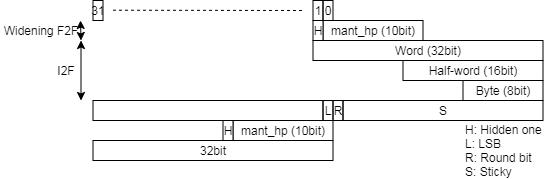

The diagram above was exported from draw.io. Its source (the exported page's mxGraphModel, read from the mxfile embedded in the PNG):
<mxGraphModel dx="1195" dy="-284" grid="1" gridSize="10" guides="1" tooltips="1" connect="1" arrows="1" fold="1" page="1" pageScale="1" pageWidth="827" pageHeight="1169" math="0" shadow="0">
  <root>
    <mxCell id="0" />
    <mxCell id="1" parent="0" />
    <mxCell id="2" value="31" style="text;html=1;fillColor=none;align=center;verticalAlign=middle;whiteSpace=wrap;rounded=0;strokeColor=#000000;" vertex="1" parent="1">
      <mxGeometry x="3479.5" y="2060" width="10" height="20" as="geometry" />
    </mxCell>
    <mxCell id="3" value="" style="endArrow=none;dashed=1;html=1;" edge="1" parent="1">
      <mxGeometry x="3479.5" y="2060" width="50" height="50" as="geometry">
        <mxPoint x="3499.5" y="2069.71" as="sourcePoint" />
        <mxPoint x="3689.5" y="2070" as="targetPoint" />
      </mxGeometry>
    </mxCell>
    <mxCell id="4" value="0" style="text;html=1;fillColor=none;align=center;verticalAlign=middle;whiteSpace=wrap;rounded=0;strokeColor=#000000;" vertex="1" parent="1">
      <mxGeometry x="3709.5" y="2060" width="10" height="20" as="geometry" />
    </mxCell>
    <mxCell id="5" value="1" style="text;html=1;fillColor=none;align=center;verticalAlign=middle;whiteSpace=wrap;rounded=0;strokeColor=#000000;" vertex="1" parent="1">
      <mxGeometry x="3699.5" y="2060" width="10" height="20" as="geometry" />
    </mxCell>
    <mxCell id="6" value="L" style="text;html=1;fillColor=none;align=center;verticalAlign=middle;whiteSpace=wrap;rounded=0;strokeColor=#000000;" vertex="1" parent="1">
      <mxGeometry x="3709.5" y="2160" width="10" height="20" as="geometry" />
    </mxCell>
    <mxCell id="7" value="R" style="text;html=1;fillColor=none;align=center;verticalAlign=middle;whiteSpace=wrap;rounded=0;strokeColor=#000000;" vertex="1" parent="1">
      <mxGeometry x="3719.5" y="2160" width="10" height="20" as="geometry" />
    </mxCell>
    <mxCell id="8" value="S" style="text;html=1;fillColor=none;align=center;verticalAlign=middle;whiteSpace=wrap;rounded=0;strokeColor=#000000;" vertex="1" parent="1">
      <mxGeometry x="3729.5" y="2160" width="200" height="20" as="geometry" />
    </mxCell>
    <mxCell id="9" value="H: Hidden one&lt;br&gt;L: LSB&lt;br&gt;R: Round bit&lt;br&gt;S: Sticky" style="text;html=1;strokeColor=none;fillColor=none;align=left;verticalAlign=middle;whiteSpace=wrap;rounded=0;" vertex="1" parent="1">
      <mxGeometry x="3849.5" y="2185" width="80" height="50" as="geometry" />
    </mxCell>
    <mxCell id="10" value="mant_hp (10bit)" style="rounded=0;whiteSpace=wrap;html=1;" vertex="1" parent="1">
      <mxGeometry x="3709.5" y="2080" width="100" height="20" as="geometry" />
    </mxCell>
    <mxCell id="11" value="mant_hp (10bit)" style="rounded=0;whiteSpace=wrap;html=1;" vertex="1" parent="1">
      <mxGeometry x="3619.5" y="2180" width="100" height="20" as="geometry" />
    </mxCell>
    <mxCell id="12" value="H" style="rounded=0;whiteSpace=wrap;html=1;" vertex="1" parent="1">
      <mxGeometry x="3609.5" y="2180" width="10" height="20" as="geometry" />
    </mxCell>
    <mxCell id="13" value="H" style="rounded=0;whiteSpace=wrap;html=1;" vertex="1" parent="1">
      <mxGeometry x="3699.5" y="2080" width="10" height="20" as="geometry" />
    </mxCell>
    <mxCell id="14" value="32bit" style="rounded=0;whiteSpace=wrap;html=1;" vertex="1" parent="1">
      <mxGeometry x="3479.5" y="2200" width="240" height="20" as="geometry" />
    </mxCell>
    <mxCell id="15" value="Word (32bit)" style="rounded=0;whiteSpace=wrap;html=1;" vertex="1" parent="1">
      <mxGeometry x="3699.5" y="2100" width="230" height="20" as="geometry" />
    </mxCell>
    <mxCell id="16" value="Half-word (16bit)" style="rounded=0;whiteSpace=wrap;html=1;" vertex="1" parent="1">
      <mxGeometry x="3789.5" y="2120" width="140" height="20" as="geometry" />
    </mxCell>
    <mxCell id="17" value="Byte (8bit)" style="rounded=0;whiteSpace=wrap;html=1;" vertex="1" parent="1">
      <mxGeometry x="3849.5" y="2140" width="80" height="20" as="geometry" />
    </mxCell>
    <mxCell id="18" value="" style="text;html=1;fillColor=none;align=center;verticalAlign=middle;whiteSpace=wrap;rounded=0;strokeColor=#000000;" vertex="1" parent="1">
      <mxGeometry x="3479.5" y="2160" width="230" height="20" as="geometry" />
    </mxCell>
    <mxCell id="19" value="" style="endArrow=classic;startArrow=classic;html=1;" edge="1" parent="1">
      <mxGeometry width="50" height="50" relative="1" as="geometry">
        <mxPoint x="3467.5" y="2160" as="sourcePoint" />
        <mxPoint x="3467.5" y="2100" as="targetPoint" />
      </mxGeometry>
    </mxCell>
    <mxCell id="20" value="I2F" style="text;html=1;strokeColor=none;fillColor=none;align=center;verticalAlign=middle;whiteSpace=wrap;rounded=0;" vertex="1" parent="1">
      <mxGeometry x="3437.5" y="2120" width="30" height="20" as="geometry" />
    </mxCell>
    <mxCell id="21" value="" style="endArrow=classic;startArrow=classic;html=1;" edge="1" parent="1">
      <mxGeometry width="50" height="50" relative="1" as="geometry">
        <mxPoint x="3467.5" y="2100" as="sourcePoint" />
        <mxPoint x="3467" y="2080" as="targetPoint" />
      </mxGeometry>
    </mxCell>
    <mxCell id="22" value="Widening F2F" style="text;html=1;strokeColor=none;fillColor=none;align=center;verticalAlign=middle;whiteSpace=wrap;rounded=0;" vertex="1" parent="1">
      <mxGeometry x="3387.5" y="2080" width="80" height="20" as="geometry" />
    </mxCell>
  </root>
</mxGraphModel>